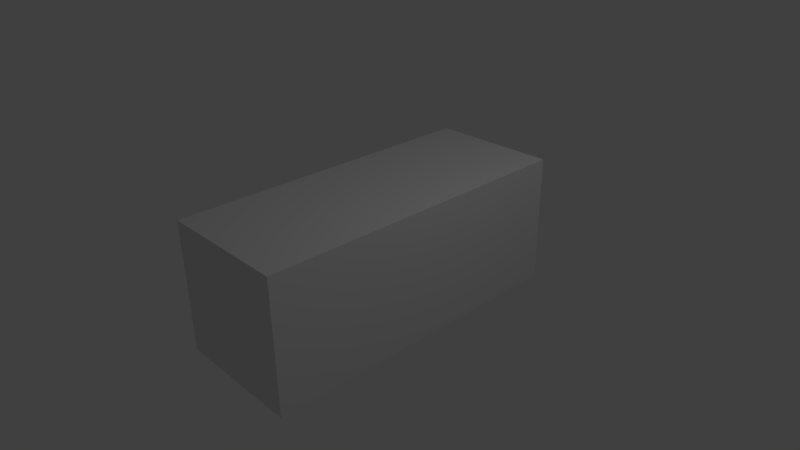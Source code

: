 # Source: candy_box.blend  (saved by Blender 2.58.0; exported with 4.5.12 LTS)
import bpy
from mathutils import Matrix  # noqa: F401  (used for matrix-valued properties, if any)

bpy.ops.wm.read_factory_settings(use_empty=True)
scene = bpy.context.scene
scene.name = 'Scene'

# ---- collections
col_collection_1 = bpy.data.collections.new('Collection 1'); scene.collection.children.link(col_collection_1)

# ---- materials (node trees are filled in below, after node groups)
mat_material = bpy.data.materials.new('Material')
mat_material.alpha_threshold = 0.0
mat_material.use_transparent_shadow = False
mat_material.roughness = 0.5
mat_material.line_color = (0.0, 0.0, 0.0, 1.0)

# ---- material node trees

# ---- world
world_world = bpy.data.worlds.new('World'); scene.world = world_world
world_world.color = (0.05088, 0.05088, 0.05088)
world_world.use_sun_shadow = False
world_world.sun_shadow_jitter_overblur = 0.0
world_world.cycles.sampling_method = 'MANUAL'
world_world.cycles.sample_map_resolution = 256

# ---- cameras
cam_camera = bpy.data.cameras.new('Camera')
cam_camera.clip_end = 100.0
cam_camera.lens = 35.0
cam_camera.ortho_scale = 7.314
cam_camera.dof.focus_distance = 0.0
cam_camera.dof.aperture_fstop = 128.0

# ---- lights
light_lamp = bpy.data.lights.new('Lamp', 'POINT')
light_lamp.transmission_factor = 0.0
light_lamp.cutoff_distance = 30.0
light_lamp.energy = 100.0
light_lamp.shadow_buffer_clip_start = 1.001
light_lamp.shadow_soft_size = 1.0
light_lamp.shadow_maximum_resolution = 0.006
light_lamp.use_absolute_resolution = True
light_lamp.cycles.use_multiple_importance_sampling = False

# ---- meshes
me_cube = bpy.data.meshes.new('Cube')
me_cube.from_pydata([(1.0, 1.0, -1.0), (1.0, -1.0, -1.0), (-1.0, -1.0, -1.0), (-1.0, 1.0, -1.0), (1.0, 1.0, 1.0), (1.0, -1.0, 1.0), (-1.0, -1.0, 1.0), (-1.0, 1.0, 1.0)], [], [(0, 1, 2, 3), (4, 7, 6, 5), (0, 4, 5, 1), (1, 5, 6, 2), (2, 6, 7, 3), (4, 0, 3, 7)])
me_cube.materials.append(mat_material)
me_cube.use_remesh_preserve_volume = False
me_cube.use_remesh_preserve_attributes = False
me_cube.use_mirror_vertex_groups = False
me_cube.update()

# ---- objects
ob_cube = bpy.data.objects.new('Cube', me_cube)
ob_lamp = bpy.data.objects.new('Lamp', light_lamp)
ob_camera = bpy.data.objects.new('Camera', cam_camera)

# ---- transforms, parenting, visibility, modifiers, constraints
ob_cube.location = (0.0, 0.0, 0.0)
ob_cube.scale = (1.0, 2.492, 1.0)
ob_cube.lock_rotations_4d = False
ob_cube.empty_display_type = 'ARROWS'
ob_cube.lineart.crease_threshold = 0.0
ob_lamp.location = (4.076, 1.005, 5.904)
ob_lamp.rotation_euler = (0.6503, 0.05522, 1.866)
ob_lamp.lock_rotations_4d = False
ob_lamp.empty_display_type = 'ARROWS'
ob_lamp.color = (0.0, 0.0, 0.0, 0.0)
ob_lamp.lineart.crease_threshold = 0.0
ob_camera.location = (7.481, -6.508, 5.344)
ob_camera.rotation_euler = (1.109, 0.01082, 0.8149)
ob_camera.lock_rotations_4d = False
ob_camera.empty_display_type = 'ARROWS'
ob_camera.color = (0.0, 0.0, 0.0, 0.0)
ob_camera.display_type = 'WIRE'
ob_camera.lineart.crease_threshold = 0.0

# ---- collection membership
col_collection_1.objects.link(ob_cube)
col_collection_1.objects.link(ob_lamp)
col_collection_1.objects.link(ob_camera)

# ---- scene / render settings (as saved in the file)
scene.camera = ob_camera
scene.frame_start = 1; scene.frame_end = 250; scene.frame_set(1)
scene.render.engine = 'BLENDER_EEVEE_NEXT'
scene.render.image_settings.color_mode = 'RGB'
scene.render.image_settings.compression = 90
scene.render.resolution_percentage = 50
scene.render.dither_intensity = 0.0
scene.render.bake_margin = 2
scene.render.bake_bias = 0.0
scene.cycles.use_denoising = False
scene.cycles.samples = 10
scene.cycles.sampling_pattern = 'TABULATED_SOBOL'
scene.cycles.light_sampling_threshold = 0.0
scene.cycles.use_adaptive_sampling = False
scene.cycles.use_light_tree = False
scene.cycles.blur_glossy = 0.0
scene.cycles.volume_bounces = 1
scene.cycles.pixel_filter_type = 'GAUSSIAN'
scene.cycles.sample_clamp_indirect = 0.0
scene.view_settings.view_transform = 'Standard'
bpy.context.view_layer.update()
